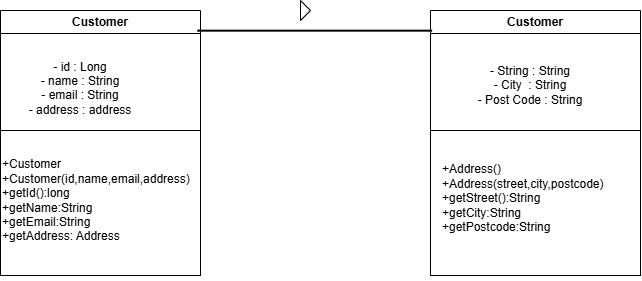

The diagram above was exported from draw.io. Its source (the exported page's mxGraphModel, read from the mxfile embedded in the PNG):
<mxGraphModel dx="1334" dy="778" grid="1" gridSize="10" guides="1" tooltips="1" connect="1" arrows="1" fold="1" page="1" pageScale="1" pageWidth="850" pageHeight="1100" math="0" shadow="0">
  <root>
    <mxCell id="0" />
    <mxCell id="1" parent="0" />
    <mxCell id="CGEG7-AGHWiyBJcJj4eN-20" parent="1" style="swimlane;whiteSpace=wrap;html=1;" value="Customer" vertex="1">
      <mxGeometry height="265" width="200" x="120" y="100" as="geometry" />
    </mxCell>
    <mxCell id="CGEG7-AGHWiyBJcJj4eN-21" parent="CGEG7-AGHWiyBJcJj4eN-20" style="text;html=1;whiteSpace=wrap;strokeColor=none;fillColor=none;align=center;verticalAlign=middle;rounded=0;" value="- id : Long&lt;div&gt;- name : String&lt;/div&gt;&lt;div&gt;- email : String&lt;/div&gt;&lt;div&gt;- address : address&lt;/div&gt;&lt;div&gt;&lt;br&gt;&lt;/div&gt;" vertex="1">
      <mxGeometry height="30" width="110" x="25" y="70" as="geometry" />
    </mxCell>
    <mxCell id="CGEG7-AGHWiyBJcJj4eN-22" parent="CGEG7-AGHWiyBJcJj4eN-20" style="swimlane;startSize=0;" value="" vertex="1">
      <mxGeometry height="145" width="200" y="120" as="geometry" />
    </mxCell>
    <mxCell id="CGEG7-AGHWiyBJcJj4eN-25" parent="CGEG7-AGHWiyBJcJj4eN-22" style="text;html=1;whiteSpace=wrap;strokeColor=none;fillColor=none;align=left;verticalAlign=middle;rounded=0;" value="+Customer&lt;div&gt;+Customer(id,name,email,address)&lt;/div&gt;&lt;div&gt;+getId():long&lt;/div&gt;&lt;div&gt;+getName:String&lt;/div&gt;&lt;div&gt;+getEmail:String&lt;/div&gt;&lt;div&gt;+getAddress: Address&lt;/div&gt;" vertex="1">
      <mxGeometry height="150" width="200" y="-5" as="geometry" />
    </mxCell>
    <mxCell id="CGEG7-AGHWiyBJcJj4eN-26" parent="1" style="swimlane;whiteSpace=wrap;html=1;" value="Customer" vertex="1">
      <mxGeometry height="265" width="210" x="550" y="100" as="geometry" />
    </mxCell>
    <mxCell id="CGEG7-AGHWiyBJcJj4eN-27" parent="CGEG7-AGHWiyBJcJj4eN-26" style="text;html=1;whiteSpace=wrap;strokeColor=none;fillColor=none;align=center;verticalAlign=middle;rounded=0;" value="&lt;br&gt;&lt;div&gt;- String : String&lt;/div&gt;&lt;div&gt;- City&amp;nbsp; : String&lt;/div&gt;&lt;div&gt;- Post Code : String&lt;/div&gt;&lt;div&gt;&lt;br&gt;&lt;/div&gt;" vertex="1">
      <mxGeometry height="30" width="110" x="45" y="60" as="geometry" />
    </mxCell>
    <mxCell id="CGEG7-AGHWiyBJcJj4eN-28" parent="CGEG7-AGHWiyBJcJj4eN-26" style="swimlane;startSize=0;" value="" vertex="1">
      <mxGeometry height="145" width="210" y="120" as="geometry" />
    </mxCell>
    <mxCell id="CGEG7-AGHWiyBJcJj4eN-29" parent="CGEG7-AGHWiyBJcJj4eN-28" style="text;html=1;whiteSpace=wrap;strokeColor=none;fillColor=none;align=left;verticalAlign=middle;rounded=0;" value="&lt;blockquote style=&quot;margin: 0 0 0 40px; border: none; padding: 0px;&quot;&gt;+Address()&lt;div&gt;+Address(street,city,postcode)&lt;/div&gt;&lt;div&gt;+getStreet():String&lt;/div&gt;&lt;div&gt;+getCity:String&lt;/div&gt;&lt;div&gt;+getPostcode:String&lt;/div&gt;&lt;/blockquote&gt;&lt;div&gt;&lt;br&gt;&lt;/div&gt;" vertex="1">
      <mxGeometry height="150" width="200" x="-30" as="geometry" />
    </mxCell>
    <mxCell id="CGEG7-AGHWiyBJcJj4eN-31" edge="1" parent="1" source="CGEG7-AGHWiyBJcJj4eN-20" style="endArrow=none;html=1;rounded=0;entryX=0.01;entryY=0.078;entryDx=0;entryDy=0;entryPerimeter=0;exitX=0.987;exitY=0.078;exitDx=0;exitDy=0;exitPerimeter=0;strokeWidth=2;" target="CGEG7-AGHWiyBJcJj4eN-26" value="">
      <mxGeometry height="50" relative="1" width="50" as="geometry">
        <mxPoint x="400" y="120" as="sourcePoint" />
        <mxPoint x="460" y="120" as="targetPoint" />
      </mxGeometry>
    </mxCell>
    <mxCell id="CGEG7-AGHWiyBJcJj4eN-32" parent="1" style="triangle;whiteSpace=wrap;html=1;shapeInside=1;" value="" vertex="1">
      <mxGeometry height="20" width="10" x="420" y="90" as="geometry" />
    </mxCell>
  </root>
</mxGraphModel>